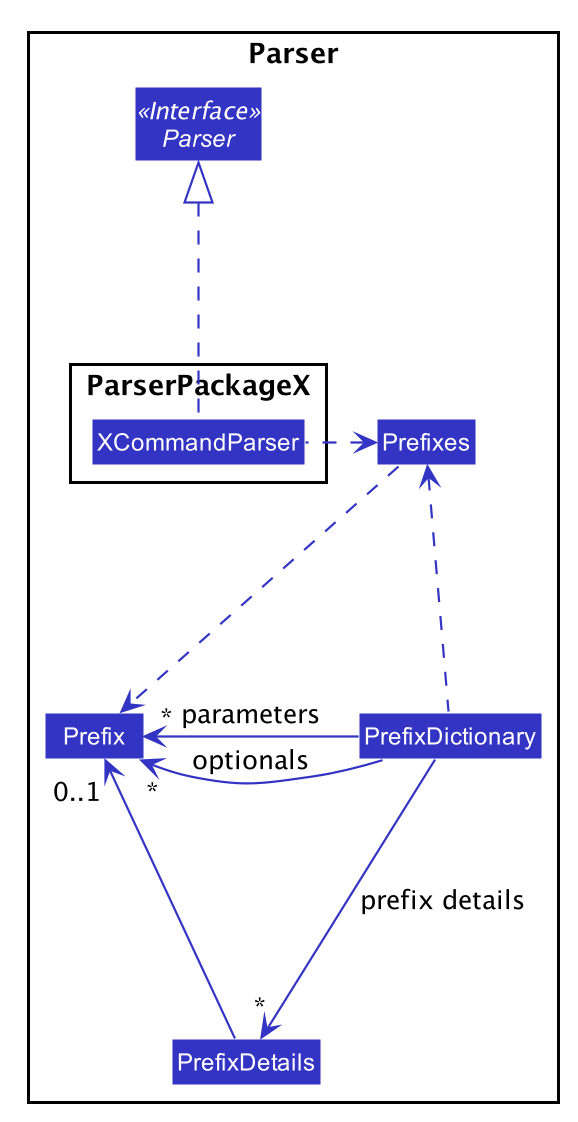

The diagram above was rendered by PlantUML. Its source (embedded in the PNG):
@startuml








skinparam BackgroundColor #FFFFFFF

skinparam Shadowing false

skinparam Class {
    FontColor #FFFFFF
    BorderThickness 1
    BorderColor #FFFFFF
    StereotypeFontColor #FFFFFF
    FontName Arial
}

skinparam Actor {
    BorderColor #000000
    Color #000000
    FontName Arial
}

skinparam Sequence {
    MessageAlign center
    BoxFontSize 15
    BoxPadding 0
    BoxFontColor #FFFFFF
    FontName Arial
}

skinparam Participant {
    FontColor #FFFFFFF
    Padding 20
}

skinparam MinClassWidth 50
skinparam ParticipantPadding 10
skinparam Shadowing false
skinparam DefaultTextAlignment center
skinparam packageStyle Rectangle

hide footbox
hide members
hide circle
skinparam arrowThickness 1.1
skinparam arrowColor #3333C4
skinparam classBackgroundColor #3333C4


Package Parser <<Rectangle>>{
Class PrefixDetails
Class Prefixes
Class PrefixDictionary
Class Prefix

Interface Parser <<Interface>>
Package ParserPackageX {
    Class XCommandParser
}

Prefixes <.left. XCommandParser
XCommandParser .up.|> Parser

PrefixDictionary -left-> "*" Prefix : parameters
PrefixDictionary -left-> "*" Prefix : optionals
PrefixDictionary .up.> Prefixes
PrefixDictionary -down-> "*" PrefixDetails : prefix details

Prefixes .down.> Prefix
PrefixDetails -up-> "0..1" Prefix
@enduml